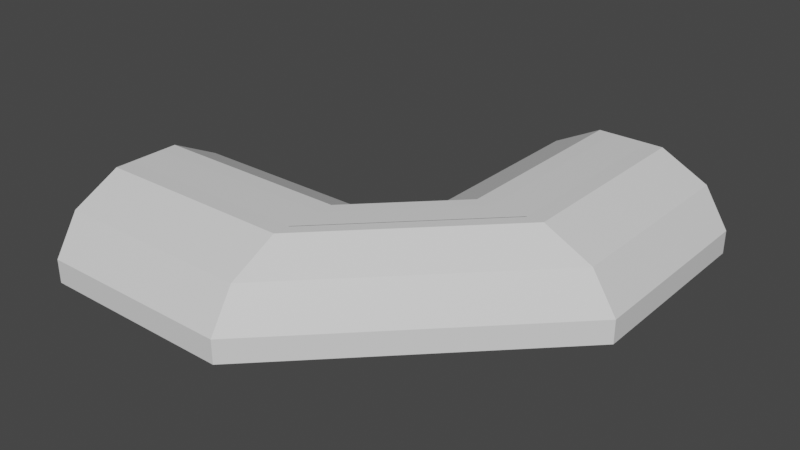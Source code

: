 # Source: CableCorner.blend  (saved by Blender 2.91.10; exported with 4.5.12 LTS)
import bpy
from mathutils import Matrix  # noqa: F401  (used for matrix-valued properties, if any)

bpy.ops.wm.read_factory_settings(use_empty=True)
scene = bpy.context.scene
scene.name = 'Scene'

# ---- collections
col_collection = bpy.data.collections.new('Collection'); scene.collection.children.link(col_collection)
col_mesh = bpy.data.collections.new('Mesh'); scene.collection.children.link(col_mesh)
col_rig = bpy.data.collections.new('Rig'); scene.collection.children.link(col_rig)
col_collision = bpy.data.collections.new('Collision'); scene.collection.children.link(col_collision)
col_extras = bpy.data.collections.new('Extras'); scene.collection.children.link(col_extras)

# ---- materials (node trees are filled in below, after node groups)
mat_cable = bpy.data.materials.new('Cable')
mat_cable.alpha_threshold = 0.0
mat_cable.use_transparent_shadow = False
mat_cable.line_color = (0.0, 0.0, 0.0, 1.0)
mat_cable_state = bpy.data.materials.new('Cable_State')
mat_cable_state.use_transparent_shadow = False

# ---- material node trees
mat_cable.use_nodes = True; mat_cable.node_tree.nodes.clear()
_N = mat_cable.node_tree.nodes; _L = mat_cable.node_tree.links
n0 = _N.new('ShaderNodeOutputMaterial'); n0.name = 'Material Output'; n0.location = (300, 300)
n1 = _N.new('ShaderNodeBsdfPrincipled'); n1.name = 'Principled BSDF'; n1.location = (10, 300)
n1.distribution = 'GGX'
n1.subsurface_method = 'BURLEY'
n1.inputs[2].default_value = 0.4
n1.inputs[3].default_value = 1.45
n1.inputs[27].default_value = (0.0, 0.0, 0.0, 1.0)
n1.inputs[28].default_value = 1.0
_L.new(n1.outputs[0], n0.inputs[0])
n0.is_active_output = True
mat_cable_state.use_nodes = True; mat_cable_state.node_tree.nodes.clear()
_N = mat_cable_state.node_tree.nodes; _L = mat_cable_state.node_tree.links
n0 = _N.new('ShaderNodeBsdfPrincipled'); n0.name = 'Principled BSDF'; n0.location = (10, 300)
n0.distribution = 'GGX'
n0.subsurface_method = 'BURLEY'
n0.inputs[3].default_value = 1.45
n0.inputs[27].default_value = (0.0, 0.0, 0.0, 1.0)
n0.inputs[28].default_value = 1.0
n1 = _N.new('ShaderNodeOutputMaterial'); n1.name = 'Material Output'; n1.location = (300, 300)
_L.new(n0.outputs[0], n1.inputs[0])
n1.is_active_output = True

# ---- world
world_world = bpy.data.worlds.new('World'); scene.world = world_world
world_world.use_nodes = True; world_world.node_tree.nodes.clear()
_N = world_world.node_tree.nodes; _L = world_world.node_tree.links
n0 = _N.new('ShaderNodeOutputWorld'); n0.name = 'World Output'; n0.location = (300, 300)
n1 = _N.new('ShaderNodeBackground'); n1.name = 'Background'; n1.location = (10, 300)
n1.inputs[0].default_value = (0.05088, 0.05088, 0.05088, 1.0)
_L.new(n1.outputs[0], n0.inputs[0])
n0.is_active_output = True
world_world.color = (0.05088, 0.05088, 0.05088)
world_world.use_sun_shadow = False
world_world.sun_shadow_jitter_overblur = 0.0

# ---- meshes
me_cube = bpy.data.meshes.new('Cube')
me_cube.from_pydata([(0.5303, 1.6, -0.02027), (-0.5303, 1.6, -0.02027), (0.1672, 1.6, 0.4141), (0.5303, 1.6, 0.09666), (0.4066, 1.6, 0.2926), (-0.5303, 1.6, 0.09666), (-0.1672, 1.6, 0.4141), (-0.4066, 1.6, 0.2926), (0.0848, 1.6, 0.4141), (-0.0848, 1.6, 0.4141), (0.0848, 1.6, 0.395), (-0.0848, 1.6, 0.395), (0.0848, 1.6, 0.4141), (-0.0848, 1.6, 0.4141), (0.5303, 0.6, -0.02027), (0.1672, 0.6, 0.4141), (0.4066, 0.6, 0.2926), (0.5303, 0.6, 0.09666), (0.0848, 0.6, 0.4141), (0.0848, 0.5962, 0.395), (-0.5303, 0.6, -0.02027), (-0.1672, 0.6, 0.4141), (-0.4066, 0.6, 0.2926), (-0.5303, 0.6, 0.09666), (-0.0848, 0.6, 0.4141), (-0.0848, 0.5962, 0.395), (0.0848, 0.5962, 0.4141), (-0.0848, 0.5962, 0.4141), (-1.601, 0.5292, -0.02027), (-1.601, -0.5314, -0.02027), (-1.601, 0.1662, 0.4141), (-1.601, 0.5292, 0.09666), (-1.601, 0.4055, 0.2926), (-1.601, -0.5314, 0.09666), (-1.601, -0.1683, 0.4141), (-1.601, -0.4077, 0.2926), (-1.601, 0.08372, 0.4141), (-1.601, -0.08588, 0.4141), (-1.601, 0.08372, 0.395), (-1.601, -0.08588, 0.395), (-1.601, 0.08372, 0.4141), (-1.601, -0.08588, 0.4141), (-0.6011, 0.5292, -0.02027), (-0.6011, 0.1662, 0.4141), (-0.6011, 0.4055, 0.2926), (-0.6011, 0.5292, 0.09666), (-0.6011, 0.08372, 0.4141), (-0.5973, 0.08372, 0.395), (-0.6011, -0.5314, -0.02027), (-0.6011, -0.1683, 0.4141), (-0.6011, -0.4077, 0.2926), (-0.6011, -0.5314, 0.09666), (-0.6011, -0.08588, 0.4141), (-0.5973, -0.08588, 0.395), (-0.5973, 0.08372, 0.4141), (-0.5973, -0.08588, 0.4141)], [], [(20, 23, 5, 1), (21, 6, 7, 22), (22, 7, 5, 23), (18, 8, 10, 19), (2, 8, 18, 15), (0, 3, 17, 14), (4, 16, 17, 3), (2, 15, 16, 4), (9, 24, 25, 11), (9, 6, 21, 24), (12, 13, 27, 26), (48, 51, 33, 29), (49, 34, 35, 50), (50, 35, 33, 51), (46, 36, 38, 47), (30, 36, 46, 43), (28, 31, 45, 42), (32, 44, 45, 31), (30, 43, 44, 32), (37, 52, 53, 39), (37, 34, 49, 52), (40, 41, 55, 54), (23, 20, 42, 45), (22, 23, 45, 44), (21, 22, 44, 43), (24, 21, 43, 46), (24, 46, 54, 27), (26, 27, 54, 55), (15, 18, 52, 49), (55, 52, 18, 26), (16, 15, 49, 50), (17, 16, 50, 51), (14, 17, 51, 48)])
me_cube.polygons.foreach_set('material_index', [0, 0, 0, 0, 0, 0, 0, 0, 0, 0, 1, 0, 0, 0, 0, 0, 0, 0, 0, 0, 0, 1, 0, 0, 0, 0, 0, 1, 0, 1, 0, 0, 0])
_uv = me_cube.uv_layers.new(name='UVMap')
_uv.uv.foreach_set('vector', [0.375, 0.125, 0.5254, 0.125, 0.5254, 0.25, 0.375, 0.25, 0.7754, 0.625, 0.7754, 0.5, 0.875, 0.5, 0.875, 0.625, 0.625, 0.125, 0.625, 0.25, 0.5254, 0.25, 0.5254, 0.125, 0.7415, 0.625, 0.7415, 0.5, 0.7415, 0.5, 0.7415, 0.625, 0.7246, 0.5, 0.7415, 0.5, 0.7415, 0.625, 0.7246, 0.625, 0.375, 0.5, 0.5254, 0.5, 0.5254, 0.625, 0.375, 0.625, 0.625, 0.5, 0.625, 0.625, 0.5254, 0.625, 0.5254, 0.5, 0.7246, 0.5, 0.7246, 0.625, 0.625, 0.625, 0.625, 0.5, 0.7585, 0.5, 0.7585, 0.625, 0.7585, 0.625, 0.7585, 0.5, 0.7585, 0.5, 0.7754, 0.5, 0.7754, 0.625, 0.7585, 0.625, 0.7415, 0.5, 0.7585, 0.5, 0.7585, 0.625, 0.7415, 0.625, 0.375, 0.125, 0.5254, 0.125, 0.5254, 0.25, 0.375, 0.25, 0.7754, 0.625, 0.7754, 0.5, 0.875, 0.5, 0.875, 0.625, 0.625, 0.125, 0.625, 0.25, 0.5254, 0.25, 0.5254, 0.125, 0.7415, 0.625, 0.7415, 0.5, 0.7415, 0.5, 0.7415, 0.625, 0.7246, 0.5, 0.7415, 0.5, 0.7415, 0.625, 0.7246, 0.625, 0.375, 0.5, 0.5254, 0.5, 0.5254, 0.625, 0.375, 0.625, 0.625, 0.5, 0.625, 0.625, 0.5254, 0.625, 0.5254, 0.5, 0.7246, 0.5, 0.7246, 0.625, 0.625, 0.625, 0.625, 0.5, 0.7585, 0.5, 0.7585, 0.625, 0.7585, 0.625, 0.7585, 0.5, 0.7585, 0.5, 0.7754, 0.5, 0.7754, 0.625, 0.7585, 0.625, 0.7415, 0.5, 0.7585, 0.5, 0.7585, 0.625, 0.7415, 0.625, 0.5254, 0.125, 0.375, 0.125, 0.375, 0.625, 0.5254, 0.625, 0.625, 0.125, 0.5254, 0.125, 0.5254, 0.625, 0.625, 0.625, 0.7754, 0.625, 0.625, 0.125, 0.625, 0.625, 0.7246, 0.625, 0.7585, 0.625, 0.7754, 0.625, 0.7246, 0.625, 0.7415, 0.625, 0.7585, 0.625, 0.7415, 0.625, 0.0, 0.0, 0.0, 0.0, 0.7415, 0.625, 0.0, 0.0, 0.7415, 0.625, 0.7585, 0.625, 0.7246, 0.625, 0.7415, 0.625, 0.7585, 0.625, 0.7754, 0.625, 0.7585, 0.625, 0.7585, 0.625, 0.7415, 0.625, 0.7415, 0.625, 0.625, 0.625, 0.7246, 0.625, 0.7754, 0.625, 0.875, 0.625, 0.5254, 0.625, 0.625, 0.625, 0.625, 0.125, 0.5254, 0.125, 0.375, 0.625, 0.5254, 0.625, 0.5254, 0.125, 0.375, 0.125])
me_cube.materials.append(mat_cable)
me_cube.materials.append(mat_cable_state)
me_cube.use_remesh_preserve_volume = False
me_cube.use_remesh_preserve_attributes = False
me_cube.use_mirror_vertex_groups = False
me_cube.update()

# ---- objects
ob_cube = bpy.data.objects.new('Cube', me_cube)

# ---- transforms, parenting, visibility, modifiers, constraints
ob_cube.location = (0.0, 0.0, 0.0)
ob_cube.lock_rotations_4d = False
ob_cube.empty_display_type = 'ARROWS'
ob_cube.lineart.crease_threshold = 0.0

# ---- collection membership
col_collection.objects.link(ob_cube)

# ---- scene / render settings (as saved in the file)
scene.frame_start = 1; scene.frame_end = 250; scene.frame_set(1)
scene.render.engine = 'BLENDER_EEVEE_NEXT'
scene.cycles.use_denoising = False
scene.cycles.samples = 128
scene.cycles.sampling_pattern = 'TABULATED_SOBOL'
scene.cycles.use_adaptive_sampling = False
scene.cycles.use_light_tree = False
scene.view_settings.view_transform = 'Filmic'
bpy.context.view_layer.update()

# ---- added for rendering (the .blend has no active camera and no usable light): camera, sun
cam_auto = bpy.data.cameras.new('AutoCamera')
cam_auto.lens = 50.0
cam_auto.sensor_width = 36.0
cam_auto.clip_end = 1000.0
ob_auto_camera = bpy.data.objects.new('AutoCamera', cam_auto)
scene.collection.objects.link(ob_auto_camera)
ob_auto_camera.location = (2.2823, -2.84692, 2.45105)
ob_auto_camera.rotation_euler = (1.09748, -7.21219e-08, 0.694738)
scene.camera = ob_auto_camera
light_auto_sun = bpy.data.lights.new('AutoSun', 'SUN')
light_auto_sun.energy = 3.0
light_auto_sun.angle = 0.0523599
ob_auto_sun = bpy.data.objects.new('AutoSun', light_auto_sun)
scene.collection.objects.link(ob_auto_sun)
ob_auto_sun.rotation_euler = (0.872665, 0.174533, 0.523599)
bpy.context.view_layer.update()
